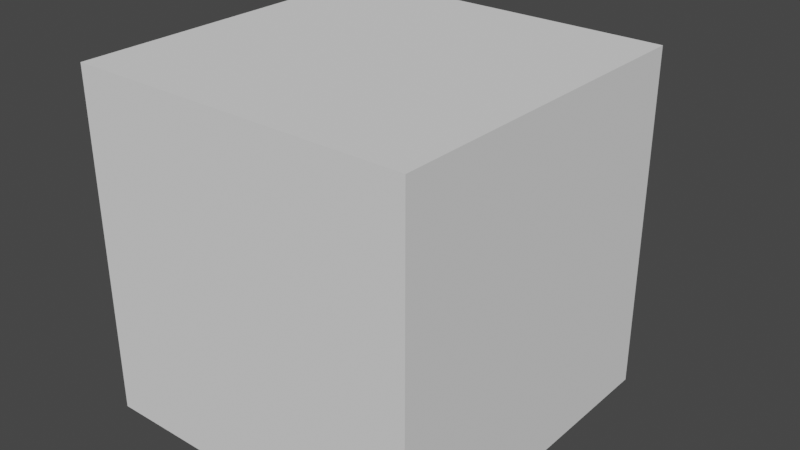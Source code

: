 # Source: Noses.blend  (saved by Blender 3.2.14; exported with 4.5.12 LTS)
import bpy
from mathutils import Matrix  # noqa: F401  (used for matrix-valued properties, if any)

bpy.ops.wm.read_factory_settings(use_empty=True)
scene = bpy.context.scene
scene.name = 'Scene'

# ---- collections
col_collection = bpy.data.collections.new('Collection'); scene.collection.children.link(col_collection)

# ---- materials (node trees are filled in below, after node groups)
mat_black = bpy.data.materials.new('Black')
mat_black.use_transparent_shadow = False

# ---- material node trees
mat_black.use_nodes = True; mat_black.node_tree.nodes.clear()
_N = mat_black.node_tree.nodes; _L = mat_black.node_tree.links
n0 = _N.new('ShaderNodeBsdfPrincipled'); n0.name = 'Principled BSDF'; n0.location = (10, 300)
n0.distribution = 'GGX'
n0.subsurface_method = 'RANDOM_WALK_SKIN'
n0.inputs[0].default_value = (0.0, 0.0, 0.0, 1.0)
n0.inputs[3].default_value = 1.45
n0.inputs[27].default_value = (0.0, 0.0, 0.0, 1.0)
n0.inputs[28].default_value = 1.0
n1 = _N.new('ShaderNodeOutputMaterial'); n1.name = 'Material Output'; n1.location = (300, 300)
_L.new(n0.outputs[0], n1.inputs[0])
n1.is_active_output = True

# ---- world
world_world = bpy.data.worlds.new('World'); scene.world = world_world
world_world.use_nodes = True; world_world.node_tree.nodes.clear()
_N = world_world.node_tree.nodes; _L = world_world.node_tree.links
n0 = _N.new('ShaderNodeOutputWorld'); n0.name = 'World Output'; n0.location = (300, 300)
n1 = _N.new('ShaderNodeBackground'); n1.name = 'Background'; n1.location = (10, 300)
n1.inputs[0].default_value = (0.05088, 0.05088, 0.05088, 1.0)
_L.new(n1.outputs[0], n0.inputs[0])
n0.is_active_output = True
world_world.color = (0.05088, 0.05088, 0.05088)
world_world.use_sun_shadow = False
world_world.sun_shadow_jitter_overblur = 0.0

# ---- meshes
me_cube = bpy.data.meshes.new('Cube')
me_cube.from_pydata([(-0.5, -0.5, -0.5), (-0.5, -0.5, 0.5), (-0.5, 0.5, -0.5), (-0.5, 0.5, 0.5), (0.5, -0.5, -0.5), (0.5, -0.5, 0.5), (0.5, 0.5, -0.5), (0.5, 0.5, 0.5)], [], [(0, 1, 3, 2), (2, 3, 7, 6), (6, 7, 5, 4), (4, 5, 1, 0), (2, 6, 4, 0), (7, 3, 1, 5)])
_uv = me_cube.uv_layers.new(name='UVMap')
_uv.uv.foreach_set('vector', [0.375, 0.0, 0.625, 0.0, 0.625, 0.25, 0.375, 0.25, 0.375, 0.25, 0.625, 0.25, 0.625, 0.5, 0.375, 0.5, 0.375, 0.5, 0.625, 0.5, 0.625, 0.75, 0.375, 0.75, 0.375, 0.75, 0.625, 0.75, 0.625, 1.0, 0.375, 1.0, 0.125, 0.5, 0.375, 0.5, 0.375, 0.75, 0.125, 0.75, 0.625, 0.5, 0.875, 0.5, 0.875, 0.75, 0.625, 0.75])
me_cube.update()
me_cube_005 = bpy.data.meshes.new('Cube.005')
me_cube_005.from_pydata([(-0.16, 0.84, -0.36), (-0.16, 0.84, -0.04), (-0.16, 1.16, -0.36), (-0.16, 1.16, -0.04), (0.16, 0.84, -0.36), (0.16, 0.84, -0.04), (0.16, 1.16, -0.36), (0.16, 1.16, -0.04)], [], [(0, 1, 3, 2), (2, 3, 7, 6), (6, 7, 5, 4), (4, 5, 1, 0), (2, 6, 4, 0), (7, 3, 1, 5)])
_uv = me_cube_005.uv_layers.new(name='UVMap')
_uv.uv.foreach_set('vector', [0.375, 0.0, 0.625, 0.0, 0.625, 0.25, 0.375, 0.25, 0.375, 0.25, 0.625, 0.25, 0.625, 0.5, 0.375, 0.5, 0.375, 0.5, 0.625, 0.5, 0.625, 0.75, 0.375, 0.75, 0.375, 0.75, 0.625, 0.75, 0.625, 1.0, 0.375, 1.0, 0.125, 0.5, 0.375, 0.5, 0.375, 0.75, 0.125, 0.75, 0.625, 0.5, 0.875, 0.5, 0.875, 0.75, 0.625, 0.75])
me_cube_005.materials.append(mat_black)
me_cube_005.update()
me_cube_006 = bpy.data.meshes.new('Cube.006')
me_cube_006.from_pydata([(-0.336, 0.664, -0.536), (-0.336, 0.664, 0.136), (-0.336, 1.336, -0.536), (-0.336, 1.336, 0.136), (0.336, 0.664, -0.536), (0.336, 0.664, 0.136), (0.336, 1.336, -0.536), (0.336, 1.336, 0.136)], [], [(0, 1, 3, 2), (2, 3, 7, 6), (6, 7, 5, 4), (4, 5, 1, 0), (2, 6, 4, 0), (7, 3, 1, 5)])
_uv = me_cube_006.uv_layers.new(name='UVMap')
_uv.uv.foreach_set('vector', [0.375, 0.0, 0.625, 0.0, 0.625, 0.25, 0.375, 0.25, 0.375, 0.25, 0.625, 0.25, 0.625, 0.5, 0.375, 0.5, 0.375, 0.5, 0.625, 0.5, 0.625, 0.75, 0.375, 0.75, 0.375, 0.75, 0.625, 0.75, 0.625, 1.0, 0.375, 1.0, 0.125, 0.5, 0.375, 0.5, 0.375, 0.75, 0.125, 0.75, 0.625, 0.5, 0.875, 0.5, 0.875, 0.75, 0.625, 0.75])
me_cube_006.materials.append(mat_black)
me_cube_006.update()
me_cube_007 = bpy.data.meshes.new('Cube.007')
me_cube_007.from_pydata([(-0.05712, 0.9429, -0.2571), (-0.05712, 0.9429, -0.1429), (-0.05712, 1.057, -0.2571), (-0.05712, 1.057, -0.1429), (0.05712, 0.9429, -0.2571), (0.05712, 0.9429, -0.1429), (0.05712, 1.057, -0.2571), (0.05712, 1.057, -0.1429)], [], [(0, 1, 3, 2), (2, 3, 7, 6), (6, 7, 5, 4), (4, 5, 1, 0), (2, 6, 4, 0), (7, 3, 1, 5)])
_uv = me_cube_007.uv_layers.new(name='UVMap')
_uv.uv.foreach_set('vector', [0.375, 0.0, 0.625, 0.0, 0.625, 0.25, 0.375, 0.25, 0.375, 0.25, 0.625, 0.25, 0.625, 0.5, 0.375, 0.5, 0.375, 0.5, 0.625, 0.5, 0.625, 0.75, 0.375, 0.75, 0.375, 0.75, 0.625, 0.75, 0.625, 1.0, 0.375, 1.0, 0.125, 0.5, 0.375, 0.5, 0.375, 0.75, 0.125, 0.75, 0.625, 0.5, 0.875, 0.5, 0.875, 0.75, 0.625, 0.75])
me_cube_007.materials.append(mat_black)
me_cube_007.update()

# ---- objects
ob_cube = bpy.data.objects.new('Cube', me_cube)
ob_normal = bpy.data.objects.new('Normal', me_cube_005)
ob_big = bpy.data.objects.new('Big', me_cube_006)
ob_small = bpy.data.objects.new('Small', me_cube_007)

# ---- transforms, parenting, visibility, modifiers, constraints
ob_cube.location = (0.0, 0.0, 0.0)
ob_normal.parent = ob_cube
ob_normal.location = (0.0, 0.0, 0.0)
ob_normal.scale = (0.5, 0.5, 0.5)
ob_big.parent = ob_cube
ob_big.location = (0.0, 0.0, 0.0)
ob_big.scale = (0.5, 0.5, 0.5)
ob_small.parent = ob_cube
ob_small.location = (0.0, 0.0, 0.0)
ob_small.scale = (0.5, 0.5, 0.5)

# ---- collection membership
col_collection.objects.link(ob_cube)
col_collection.objects.link(ob_normal)
col_collection.objects.link(ob_big)
col_collection.objects.link(ob_small)

# ---- scene / render settings (as saved in the file)
scene.frame_start = 1; scene.frame_end = 250; scene.frame_set(1)
scene.render.engine = 'BLENDER_EEVEE_NEXT'
scene.render.image_settings.file_format = 'FFMPEG'
scene.render.image_settings.color_mode = 'RGB'
scene.cycles.sampling_pattern = 'TABULATED_SOBOL'
scene.cycles.use_light_tree = False
scene.view_settings.view_transform = 'Filmic'
bpy.context.view_layer.update()

# ---- added for rendering (the .blend has no active camera and no usable light): camera, sun
cam_auto = bpy.data.cameras.new('AutoCamera')
cam_auto.lens = 50.0
cam_auto.sensor_width = 36.0
cam_auto.clip_end = 1000.0
ob_auto_camera = bpy.data.objects.new('AutoCamera', cam_auto)
scene.collection.objects.link(ob_auto_camera)
ob_auto_camera.location = (1.69703, -1.95244, 1.35762)
ob_auto_camera.rotation_euler = (1.09748, -7.21219e-08, 0.694738)
scene.camera = ob_auto_camera
light_auto_sun = bpy.data.lights.new('AutoSun', 'SUN')
light_auto_sun.energy = 3.0
light_auto_sun.angle = 0.0523599
ob_auto_sun = bpy.data.objects.new('AutoSun', light_auto_sun)
scene.collection.objects.link(ob_auto_sun)
ob_auto_sun.rotation_euler = (0.872665, 0.174533, 0.523599)
bpy.context.view_layer.update()
